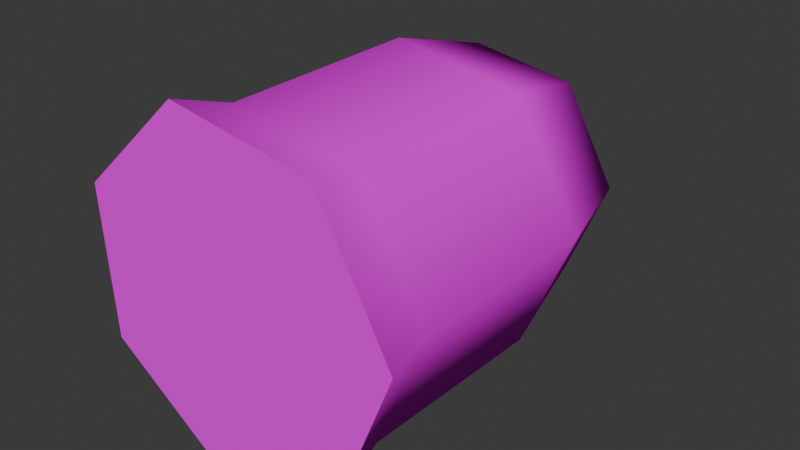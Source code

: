 # Source: shell.blend  (saved by Blender 4.2.66; exported with 4.5.12 LTS)
import bpy
from mathutils import Matrix  # noqa: F401  (used for matrix-valued properties, if any)

bpy.ops.wm.read_factory_settings(use_empty=True)
scene = bpy.context.scene
scene.name = 'ic_w_ref'

# ---- collections
col_collection = bpy.data.collections.new('Collection'); scene.collection.children.link(col_collection)
col_ic_w_ref = bpy.data.collections.new('ic_w_ref'); scene.collection.children.link(col_ic_w_ref)

# ---- images (referenced by path relative to the original .blend; pixels are not part of the script)
import os
ASSET_DIR = os.environ.get("B2B_ASSET_DIR", "")  # directory of the original .blend (textures are referenced by path, not embedded)
HERE = os.path.dirname(os.path.abspath(__file__))  # packed textures are extracted next to this script under _unpacked/

def load_image(name, relpath, width, height, colorspace="sRGB"):
    """Load a texture the original file referenced (path relative to the .blend, or extracted next to this script)."""
    p = next((c for c in (os.path.join(HERE, relpath), os.path.join(ASSET_DIR, relpath)) if relpath and os.path.exists(c)), "")
    if p:
        img = bpy.data.images.load(p, check_existing=True)
        img.name = name
    else:  # same state as the original file: an image datablock whose file is absent (Cycles renders it pink)
        img = bpy.data.images.new(name, width, height)
        img.source = "FILE"
        img.filepath = "//" + (relpath or name)
    img.colorspace_settings.name = colorspace
    return img
img_w_incendiarycannon_tga = load_image('w_incendiarycannon.tga', 'w_incendiarycannon.tga', 1024, 1024, 'sRGB')

# ---- materials (node trees are filled in below, after node groups)
mat_w_incendiarycannon_vtf = bpy.data.materials.new('w_incendiarycannon.vtf')
mat_w_incendiarycannon_vtf.diffuse_color = (0.9818, 0.9175, 0.7937, 1.0)

# ---- material node trees
mat_w_incendiarycannon_vtf.use_nodes = True; mat_w_incendiarycannon_vtf.node_tree.nodes.clear()
_N = mat_w_incendiarycannon_vtf.node_tree.nodes; _L = mat_w_incendiarycannon_vtf.node_tree.links
n0 = _N.new('ShaderNodeBsdfPrincipled'); n0.name = 'Principled BSDF'; n0.location = (10, 300)
n0.inputs[13].default_value = 0.0
n1 = _N.new('ShaderNodeOutputMaterial'); n1.name = 'Material Output'; n1.location = (300, 300)
n2 = _N.new('ShaderNodeTexImage'); n2.name = 'Image Texture'; n2.location = (-351, 237)
n2.image = img_w_incendiarycannon_tga
_L.new(n0.outputs[0], n1.inputs[0])
_L.new(n2.outputs[0], n0.inputs[0])
n1.is_active_output = True

# ---- world
world_world = bpy.data.worlds.new('World'); scene.world = world_world
world_world.use_nodes = True; world_world.node_tree.nodes.clear()
_N = world_world.node_tree.nodes; _L = world_world.node_tree.links
n0 = _N.new('ShaderNodeOutputWorld'); n0.name = 'World Output'; n0.location = (300, 300)
n1 = _N.new('ShaderNodeBackground'); n1.name = 'Background'; n1.location = (10, 300)
n1.inputs[0].default_value = (0.05088, 0.05088, 0.05088, 1.0)
_L.new(n1.outputs[0], n0.inputs[0])
n0.is_active_output = True
world_world.color = (0.05088, 0.05088, 0.05088)
world_world.sun_shadow_jitter_overblur = 0.0

# ---- meshes
me_ic_w_ref = bpy.data.meshes.new('ic_w_ref')
me_ic_w_ref.from_pydata([(-0.5928, 1.78, -0.8394), (-1.027, 1.784, -0.06046), (-0.0004914, 2.067, 0.0001586), (-0.7476, 0.8494, -1.056), (-1.294, 0.8539, -0.07451), (-0.7376, -0.8512, -1.035), (-1.275, -0.8467, -0.06991), (-0.8102, -1.334, -1.168), (-1.404, -1.329, -0.07658), (0.2229, -1.35, 1.426), (0.2869, 1.771, -0.9857), (0.3604, 0.8375, -1.24), (0.3522, -0.8629, -1.216), (0.3897, -1.347, -1.375), (0.9499, 1.762, -0.3892), (1.195, 0.8271, -0.4885), (1.174, -0.8731, -0.4772), (1.292, -1.358, -0.5413), (0.8969, 1.762, 0.5009), (1.129, 0.8261, 0.6326), (1.108, -0.8741, 0.6256), (1.218, -1.359, 0.7054), (0.1679, 1.769, 1.014), (0.2104, 0.8352, 1.279), (0.2047, -0.8651, 1.262), (-0.6882, 1.779, 0.7645), (-0.8678, 0.8476, 0.9646), (-0.8559, -0.8529, 0.9522), (-0.9439, -1.336, 1.078)], [], [(0, 1, 2), (1, 0, 3), (1, 3, 4), (4, 3, 5), (4, 5, 6), (6, 5, 7), (6, 7, 8), (8, 7, 9), (10, 0, 2), (0, 10, 11), (0, 11, 3), (3, 11, 12), (3, 12, 5), (5, 12, 13), (5, 13, 7), (7, 13, 9), (14, 10, 2), (10, 14, 15), (10, 15, 11), (11, 15, 16), (11, 16, 12), (12, 16, 17), (12, 17, 13), (13, 17, 9), (18, 14, 2), (14, 18, 19), (14, 19, 15), (15, 19, 20), (15, 20, 16), (16, 20, 21), (16, 21, 17), (17, 21, 9), (22, 18, 2), (18, 22, 23), (18, 23, 19), (19, 23, 24), (19, 24, 20), (20, 24, 9), (20, 9, 21), (25, 22, 2), (22, 25, 26), (22, 26, 23), (23, 26, 27), (23, 27, 24), (24, 27, 28), (24, 28, 9), (1, 25, 2), (25, 1, 4), (25, 4, 26), (26, 4, 6), (26, 6, 27), (27, 6, 8), (27, 8, 28), (28, 8, 9)])
me_ic_w_ref.polygons.foreach_set('use_smooth', [True] * 54)
_k = set([(7, 8), (7, 13), (8, 28), (9, 21), (9, 28), (13, 17), (17, 21)])
me_ic_w_ref.attributes.new('sharp_edge', 'BOOLEAN', 'EDGE').data.foreach_set('value', [ (min(e.vertices), max(e.vertices)) in _k for e in me_ic_w_ref.edges])
_uv = me_ic_w_ref.uv_layers.new(name='Float2')
_uv.uv.foreach_set('vector', [0.2012, 0.6697, 0.1886, 0.6251, 0.2182, 0.6214, 0.1921, 0.6812, 0.2117, 0.6811, 0.2134, 0.7197, 0.1921, 0.6812, 0.2134, 0.7197, 0.1903, 0.7198, 0.1903, 0.7198, 0.2134, 0.7197, 0.2134, 0.79, 0.1903, 0.7198, 0.2134, 0.79, 0.1903, 0.7902, 0.1903, 0.7902, 0.2134, 0.79, 0.2134, 0.8101, 0.1903, 0.7902, 0.2134, 0.8101, 0.1903, 0.8102, 0.3848, 0.6583, 0.3996, 0.7123, 0.4269, 0.5854, 0.2264, 0.678, 0.2012, 0.6697, 0.2182, 0.6214, 0.2153, 0.6811, 0.2337, 0.6811, 0.2356, 0.7197, 0.2153, 0.6811, 0.2356, 0.7197, 0.2134, 0.7197, 0.2134, 0.7197, 0.2356, 0.7197, 0.2356, 0.79, 0.2134, 0.7197, 0.2356, 0.79, 0.2134, 0.79, 0.2134, 0.79, 0.2356, 0.79, 0.2356, 0.81, 0.2134, 0.79, 0.2356, 0.81, 0.2134, 0.8101, 0.3996, 0.7123, 0.4304, 0.7226, 0.4269, 0.5854, 0.2451, 0.6442, 0.2264, 0.678, 0.2182, 0.6214, 0.08172, 0.6811, 0.09913, 0.6811, 0.1012, 0.7197, 0.08172, 0.6811, 0.1012, 0.7197, 0.07963, 0.7197, 0.07963, 0.7197, 0.1012, 0.7197, 0.1012, 0.79, 0.07963, 0.7197, 0.1012, 0.79, 0.07963, 0.79, 0.07963, 0.79, 0.1012, 0.79, 0.1009, 0.81, 0.07963, 0.79, 0.1009, 0.81, 0.07963, 0.81, 0.4304, 0.7226, 0.4539, 0.6818, 0.4269, 0.5854, 0.2437, 0.5933, 0.2451, 0.6442, 0.2182, 0.6214, 0.1034, 0.6811, 0.1204, 0.6811, 0.1227, 0.7197, 0.1034, 0.6811, 0.1227, 0.7197, 0.1012, 0.7197, 0.1012, 0.7197, 0.1227, 0.7197, 0.1226, 0.7901, 0.1012, 0.7197, 0.1226, 0.7901, 0.1012, 0.79, 0.1012, 0.79, 0.1226, 0.7901, 0.1229, 0.8102, 0.1012, 0.79, 0.1229, 0.8102, 0.1009, 0.81, 0.4539, 0.6818, 0.4521, 0.6208, 0.4269, 0.5854, 0.2229, 0.564, 0.2437, 0.5933, 0.2182, 0.6214, 0.1248, 0.6811, 0.1438, 0.6812, 0.1445, 0.7198, 0.1248, 0.6811, 0.1445, 0.7198, 0.1227, 0.7197, 0.1227, 0.7197, 0.1445, 0.7198, 0.1444, 0.7902, 0.1227, 0.7197, 0.1444, 0.7902, 0.1226, 0.7901, 0.1226, 0.7901, 0.1444, 0.7902, 0.1446, 0.8103, 0.1226, 0.7901, 0.1446, 0.8103, 0.1229, 0.8102, 0.1985, 0.5782, 0.2229, 0.564, 0.2182, 0.6214, 0.1464, 0.6812, 0.1643, 0.6812, 0.1666, 0.7198, 0.1464, 0.6812, 0.1666, 0.7198, 0.1445, 0.7198, 0.1445, 0.7198, 0.1666, 0.7198, 0.1666, 0.7902, 0.1445, 0.7198, 0.1666, 0.7902, 0.1444, 0.7902, 0.1444, 0.7902, 0.1666, 0.7902, 0.1664, 0.8103, 0.1444, 0.7902, 0.1664, 0.8103, 0.1446, 0.8103, 0.1886, 0.6251, 0.1985, 0.5782, 0.2182, 0.6214, 0.1687, 0.6812, 0.1881, 0.6812, 0.1903, 0.7198, 0.1687, 0.6812, 0.1903, 0.7198, 0.1666, 0.7198, 0.1666, 0.7198, 0.1903, 0.7198, 0.1903, 0.7902, 0.1666, 0.7198, 0.1903, 0.7902, 0.1666, 0.7902, 0.1666, 0.7902, 0.1903, 0.7902, 0.1903, 0.8102, 0.1666, 0.7902, 0.1903, 0.8102, 0.1664, 0.8103, 0.3967, 0.6022, 0.3848, 0.6583, 0.4269, 0.5854])
me_ic_w_ref.materials.append(mat_w_incendiarycannon_vtf)
me_ic_w_ref.update()
me_ic_w_ref.normals_split_custom_set([tuple(v) for v in zip(*[iter([-0.3911, 0.7264, -0.5651, -0.6839, 0.7284, -0.04075, 0.01018, 0.9999, 0.001242, -0.6839, 0.7284, -0.04075, -0.3911, 0.7264, -0.5651, -0.57, 0.1326, -0.8109, -0.6839, 0.7284, -0.04075, -0.57, 0.1326, -0.8109, -0.9891, 0.1346, -0.05889, -0.9891, 0.1346, -0.05889, -0.57, 0.1326, -0.8109, -0.5721, 0.1433, -0.8076, -0.9891, 0.1346, -0.05889, -0.5721, 0.1433, -0.8076, -0.9896, 0.1313, -0.0589, -0.9896, 0.1313, -0.0589, -0.5721, 0.1433, -0.8076, -0.5544, 0.2953, -0.7781, -0.9896, 0.1313, -0.0589, -0.5544, 0.2953, -0.7781, -0.9612, 0.27, -0.05713, -0.01102, -0.9999, -0.001547, -0.01102, -0.9999, -0.001547, -0.01102, -0.9999, -0.001546, 0.2009, 0.7226, -0.6615, -0.3911, 0.7264, -0.5651, 0.01018, 0.9999, 0.001242, -0.3911, 0.7264, -0.5651, 0.2009, 0.7226, -0.6615, 0.2789, 0.131, -0.9513, -0.3911, 0.7264, -0.5651, 0.2789, 0.131, -0.9513, -0.57, 0.1326, -0.8109, -0.57, 0.1326, -0.8109, 0.2789, 0.131, -0.9513, 0.28, 0.1494, -0.9483, -0.57, 0.1326, -0.8109, 0.28, 0.1494, -0.9483, -0.5721, 0.1433, -0.8076, -0.5721, 0.1433, -0.8076, 0.28, 0.1494, -0.9483, 0.2724, 0.3084, -0.9114, -0.5721, 0.1433, -0.8076, 0.2724, 0.3084, -0.9114, -0.5544, 0.2953, -0.7781, -0.01102, -0.9999, -0.001547, -0.01102, -0.9999, -0.001547, -0.01102, -0.9999, -0.001546, 0.6437, 0.7197, -0.26, 0.2009, 0.7226, -0.6615, 0.01018, 0.9999, 0.001242, 0.2009, 0.7226, -0.6615, 0.6437, 0.7197, -0.26, 0.9174, 0.1309, -0.3758, 0.2009, 0.7226, -0.6615, 0.9174, 0.1309, -0.3758, 0.2789, 0.131, -0.9513, 0.2789, 0.131, -0.9513, 0.9174, 0.1309, -0.3758, 0.9184, 0.1319, -0.3731, 0.2789, 0.131, -0.9513, 0.9184, 0.1319, -0.3731, 0.28, 0.1494, -0.9483, 0.28, 0.1494, -0.9483, 0.9184, 0.1319, -0.3731, 0.8923, 0.2741, -0.3586, 0.28, 0.1494, -0.9483, 0.8923, 0.2741, -0.3586, 0.2724, 0.3084, -0.9114, -0.01102, -0.9999, -0.001547, -0.01102, -0.9999, -0.001546, -0.01102, -0.9999, -0.001546, 0.6076, 0.72, 0.3353, 0.6437, 0.7197, -0.26, 0.01018, 0.9999, 0.001242, 0.6437, 0.7197, -0.26, 0.6076, 0.72, 0.3353, 0.8661, 0.1327, 0.482, 0.6437, 0.7197, -0.26, 0.8661, 0.1327, 0.482, 0.9174, 0.1309, -0.3758, 0.9174, 0.1309, -0.3758, 0.8661, 0.1327, 0.482, 0.8674, 0.1336, 0.4792, 0.9174, 0.1309, -0.3758, 0.8674, 0.1336, 0.4792, 0.9184, 0.1319, -0.3731, 0.9184, 0.1319, -0.3731, 0.8674, 0.1336, 0.4792, 0.843, 0.2756, 0.4619, 0.9184, 0.1319, -0.3731, 0.843, 0.2756, 0.4619, 0.8923, 0.2741, -0.3586, -0.01102, -0.9999, -0.001546, -0.01102, -0.9999, -0.001546, -0.01102, -0.9999, -0.001546, 0.1206, 0.7232, 0.6801, 0.6076, 0.72, 0.3353, 0.01018, 0.9999, 0.001242, 0.6076, 0.72, 0.3353, 0.1206, 0.7232, 0.6801, 0.1638, 0.1348, 0.9772, 0.6076, 0.72, 0.3353, 0.1638, 0.1348, 0.9772, 0.8661, 0.1327, 0.482, 0.8661, 0.1327, 0.482, 0.1638, 0.1348, 0.9772, 0.1652, 0.153, 0.9743, 0.8661, 0.1327, 0.482, 0.1652, 0.153, 0.9743, 0.8674, 0.1336, 0.4792, 0.8674, 0.1336, 0.4792, 0.1652, 0.153, 0.9743, 0.162, 0.3117, 0.9363, 0.8674, 0.1336, 0.4792, 0.162, 0.3117, 0.9363, 0.843, 0.2756, 0.4619, -0.4546, 0.7269, 0.5148, 0.1206, 0.7232, 0.6801, 0.01018, 0.9999, 0.001242, 0.1206, 0.7232, 0.6801, -0.4546, 0.7269, 0.5148, -0.6619, 0.1356, 0.7372, 0.1206, 0.7232, 0.6801, -0.6619, 0.1356, 0.7372, 0.1638, 0.1348, 0.9772, 0.1638, 0.1348, 0.9772, -0.6619, 0.1356, 0.7372, -0.6636, 0.1462, 0.7337, 0.1638, 0.1348, 0.9772, -0.6636, 0.1462, 0.7337, 0.1652, 0.153, 0.9743, 0.1652, 0.153, 0.9743, -0.6636, 0.1462, 0.7337, -0.6423, 0.2979, 0.7062, 0.1652, 0.153, 0.9743, -0.6423, 0.2979, 0.7062, 0.162, 0.3117, 0.9363, -0.6839, 0.7284, -0.04075, -0.4546, 0.7269, 0.5148, 0.01018, 0.9999, 0.001242, -0.4546, 0.7269, 0.5148, -0.6839, 0.7284, -0.04075, -0.9891, 0.1346, -0.05889, -0.4546, 0.7269, 0.5148, -0.9891, 0.1346, -0.05889, -0.6619, 0.1356, 0.7372, -0.6619, 0.1356, 0.7372, -0.9891, 0.1346, -0.05889, -0.9896, 0.1313, -0.0589, -0.6619, 0.1356, 0.7372, -0.9896, 0.1313, -0.0589, -0.6636, 0.1462, 0.7337, -0.6636, 0.1462, 0.7337, -0.9896, 0.1313, -0.0589, -0.9612, 0.27, -0.05713, -0.6636, 0.1462, 0.7337, -0.9612, 0.27, -0.05713, -0.6423, 0.2979, 0.7062, -0.01102, -0.9999, -0.001547, -0.01102, -0.9999, -0.001547, -0.01102, -0.9999, -0.001546])] * 3)])
arm_ic_w_ref_skeleton = bpy.data.armatures.new('ic_w_ref_skeleton')  # bones are not reproduced

# ---- objects
ob_ic_w_ref_skeleton = bpy.data.objects.new('ic_w_ref_skeleton', arm_ic_w_ref_skeleton)
ob_ic_w_ref = bpy.data.objects.new('ic_w_ref', me_ic_w_ref)

# ---- transforms, parenting, visibility, modifiers, constraints
ob_ic_w_ref_skeleton.location = (0.0, 0.0, 0.0)
ob_ic_w_ref_skeleton.show_in_front = True
ob_ic_w_ref.parent = ob_ic_w_ref_skeleton
ob_ic_w_ref.location = (0.0, 0.0, 0.0)
ob_ic_w_ref.rotation_euler = (-2.687e-07, -3.142, 2.029e-14)
_vg = ob_ic_w_ref.vertex_groups.new(name='ic_lowpoly')
_vg = ob_ic_w_ref.vertex_groups.new(name='ffSkel_RightHand')
_vg.add([0, 1, 2, 3, 4, 5, 6, 7, 8, 9, 10, 11, 12, 13, 14, 15, 16, 17, 18, 19, 20, 21, 22, 23, 24, 25, 26, 27, 28], 1.0, 'REPLACE')
_m = ob_ic_w_ref.modifiers.new('Armature', 'ARMATURE')
_m.object = ob_ic_w_ref_skeleton

# ---- collection membership
scene.collection.objects.link(ob_ic_w_ref_skeleton)
col_ic_w_ref.objects.link(ob_ic_w_ref)

# ---- scene / render settings (as saved in the file)
scene.frame_start = 1; scene.frame_end = 250; scene.frame_set(0)
scene.render.engine = 'BLENDER_EEVEE_NEXT'
bpy.context.view_layer.update()

# ---- added for rendering (the .blend has no active camera and no usable light): camera, sun
cam_auto = bpy.data.cameras.new('AutoCamera')
cam_auto.lens = 50.0
cam_auto.sensor_width = 36.0
cam_auto.clip_end = 1000.0
ob_auto_camera = bpy.data.objects.new('AutoCamera', cam_auto)
scene.collection.objects.link(ob_auto_camera)
ob_auto_camera.location = (4.85046, -5.39997, 3.81041)
ob_auto_camera.rotation_euler = (1.09748, -7.21219e-08, 0.694738)
scene.camera = ob_auto_camera
light_auto_sun = bpy.data.lights.new('AutoSun', 'SUN')
light_auto_sun.energy = 3.0
light_auto_sun.angle = 0.0523599
ob_auto_sun = bpy.data.objects.new('AutoSun', light_auto_sun)
scene.collection.objects.link(ob_auto_sun)
ob_auto_sun.rotation_euler = (0.872665, 0.174533, 0.523599)
bpy.context.view_layer.update()
